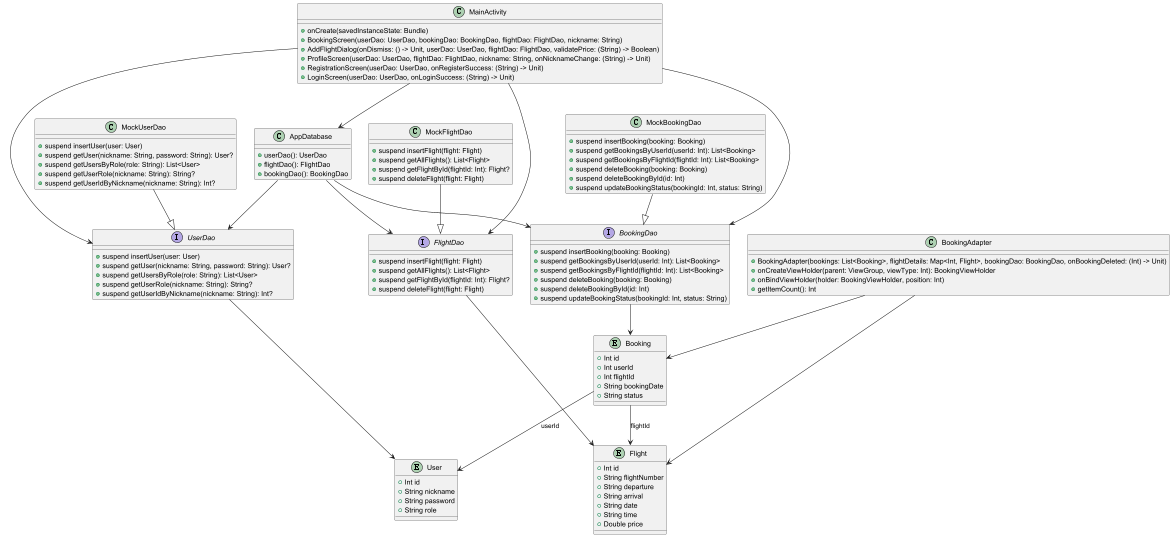

The diagram above was rendered by PlantUML. Its source (embedded in the PNG):
@startuml


' Entities
entity "User" {
    +Int id
    +String nickname
    +String password
    +String role
}

entity "Flight" {
    +Int id
    +String flightNumber
    +String departure
    +String arrival
    +String date
    +String time
    +Double price
}

entity "Booking" {
    +Int id
    +Int userId
    +Int flightId
    +String bookingDate
    +String status
}

' DAOs
interface "UserDao" {
    +suspend insertUser(user: User)
    +suspend getUser(nickname: String, password: String): User?
    +suspend getUsersByRole(role: String): List<User>
    +suspend getUserRole(nickname: String): String?
    +suspend getUserIdByNickname(nickname: String): Int?
}

interface "FlightDao" {
    +suspend insertFlight(flight: Flight)
    +suspend getAllFlights(): List<Flight>
    +suspend getFlightById(flightId: Int): Flight?
    +suspend deleteFlight(flight: Flight)
}

interface "BookingDao" {
    +suspend insertBooking(booking: Booking)
    +suspend getBookingsByUserId(userId: Int): List<Booking>
    +suspend getBookingsByFlightId(flightId: Int): List<Booking>
    +suspend deleteBooking(booking: Booking)
    +suspend deleteBookingById(id: Int)
    +suspend updateBookingStatus(bookingId: Int, status: String)
}

' Mock DAOs
class "MockUserDao" {
    +suspend insertUser(user: User)
    +suspend getUser(nickname: String, password: String): User?
    +suspend getUsersByRole(role: String): List<User>
    +suspend getUserRole(nickname: String): String?
    +suspend getUserIdByNickname(nickname: String): Int?
}

class "MockFlightDao" {
    +suspend insertFlight(flight: Flight)
    +suspend getAllFlights(): List<Flight>
    +suspend getFlightById(flightId: Int): Flight?
    +suspend deleteFlight(flight: Flight)
}

class "MockBookingDao" {
    +suspend insertBooking(booking: Booking)
    +suspend getBookingsByUserId(userId: Int): List<Booking>
    +suspend getBookingsByFlightId(flightId: Int): List<Booking>
    +suspend deleteBooking(booking: Booking)
    +suspend deleteBookingById(id: Int)
    +suspend updateBookingStatus(bookingId: Int, status: String)
}

' Database
class "AppDatabase" {
    +userDao(): UserDao
    +flightDao(): FlightDao
    +bookingDao(): BookingDao
}

' MainActivity
class "MainActivity" {
    +onCreate(savedInstanceState: Bundle)
    +BookingScreen(userDao: UserDao, bookingDao: BookingDao, flightDao: FlightDao, nickname: String)
    +AddFlightDialog(onDismiss: () -> Unit, userDao: UserDao, flightDao: FlightDao, validatePrice: (String) -> Boolean)
    +ProfileScreen(userDao: UserDao, flightDao: FlightDao, nickname: String, onNicknameChange: (String) -> Unit)
    +RegistrationScreen(userDao: UserDao, onRegisterSuccess: (String) -> Unit)
    +LoginScreen(userDao: UserDao, onLoginSuccess: (String) -> Unit)

}

' BookingAdapter
class "BookingAdapter" {
    +BookingAdapter(bookings: List<Booking>, flightDetails: Map<Int, Flight>, bookingDao: BookingDao, onBookingDeleted: (Int) -> Unit)
    +onCreateViewHolder(parent: ViewGroup, viewType: Int): BookingViewHolder
    +onBindViewHolder(holder: BookingViewHolder, position: Int)
    +getItemCount(): Int
}



' Relationships
UserDao --> User
FlightDao --> Flight
BookingDao --> Booking

AppDatabase --> UserDao
AppDatabase --> FlightDao
AppDatabase --> BookingDao

Booking --> User : "userId"
Booking --> Flight : "flightId"

MainActivity --> AppDatabase
MainActivity --> UserDao
MainActivity --> FlightDao
MainActivity --> BookingDao


BookingAdapter --> Booking
BookingAdapter --> Flight

MockUserDao --|> UserDao
MockFlightDao --|> FlightDao
MockBookingDao --|> BookingDao

@enduml